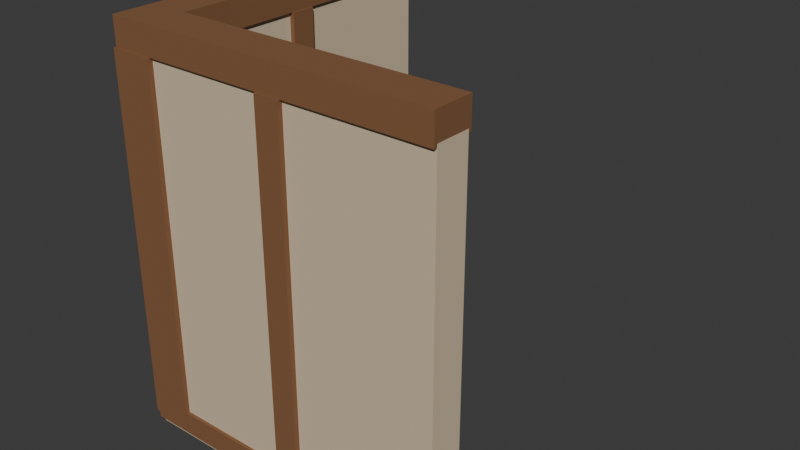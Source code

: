 # Source: source.blend  (saved by Blender 4.3.34; exported with 4.5.12 LTS)
import bpy
from mathutils import Matrix  # noqa: F401  (used for matrix-valued properties, if any)

bpy.ops.wm.read_factory_settings(use_empty=True)
scene = bpy.context.scene
scene.name = 'Scene'

# ---- collections
col_collection = bpy.data.collections.new('Collection'); scene.collection.children.link(col_collection)

# ---- materials (node trees are filled in below, after node groups)
mat_cream = bpy.data.materials.new('cream')
mat_cream.diffuse_color = (0.66, 0.53, 0.37, 1.0)
mat_honey = bpy.data.materials.new('honey')
mat_honey.diffuse_color = (0.23, 0.105, 0.044, 1.0)

# ---- material node trees
mat_cream.use_nodes = True; mat_cream.node_tree.nodes.clear()
_N = mat_cream.node_tree.nodes; _L = mat_cream.node_tree.links
n0 = _N.new('ShaderNodeBsdfPrincipled'); n0.name = 'Principled BSDF'; n0.location = (10, 300)
n0.inputs[0].default_value = (0.66, 0.53, 0.37, 1.0)
n0.inputs[2].default_value = 0.83
n1 = _N.new('ShaderNodeOutputMaterial'); n1.name = 'Material Output'; n1.location = (300, 300)
_L.new(n0.outputs[0], n1.inputs[0])
n1.is_active_output = True
mat_honey.use_nodes = True; mat_honey.node_tree.nodes.clear()
_N = mat_honey.node_tree.nodes; _L = mat_honey.node_tree.links
n0 = _N.new('ShaderNodeBsdfPrincipled'); n0.name = 'Principled BSDF'; n0.location = (10, 300)
n0.inputs[0].default_value = (0.23, 0.105, 0.044, 1.0)
n0.inputs[2].default_value = 0.83
n1 = _N.new('ShaderNodeOutputMaterial'); n1.name = 'Material Output'; n1.location = (300, 300)
_L.new(n0.outputs[0], n1.inputs[0])
n1.is_active_output = True

# ---- world
world_world = bpy.data.worlds.new('World'); scene.world = world_world
world_world.use_nodes = True; world_world.node_tree.nodes.clear()
_N = world_world.node_tree.nodes; _L = world_world.node_tree.links
n0 = _N.new('ShaderNodeOutputWorld'); n0.name = 'World Output'; n0.location = (300, 300)
n1 = _N.new('ShaderNodeBackground'); n1.name = 'Background'; n1.location = (10, 300)
n1.inputs[0].default_value = (0.05088, 0.05088, 0.05088, 1.0)
_L.new(n1.outputs[0], n0.inputs[0])
n0.is_active_output = True
world_world.color = (0.05088, 0.05088, 0.05088)
world_world.sun_shadow_jitter_overblur = 0.0

# ---- meshes
me_base_plaster_l = bpy.data.meshes.new('Base plaster L')
me_base_plaster_l.from_pydata([(-0.11, -0.11, 0.0), (2.0, -0.11, 0.0), (2.0, 0.11, 0.0), (0.11, 0.11, 0.0), (0.11, 2.0, 0.0), (-0.11, 2.0, 0.0), (-0.11, -0.11, 2.44), (2.0, -0.11, 2.44), (2.0, 0.11, 2.44), (0.11, 0.11, 2.44), (0.11, 2.0, 2.44), (-0.11, 2.0, 2.44)], [], [(3, 1, 0), (6, 9, 11), (1, 6, 0), (2, 7, 1), (3, 8, 2), (4, 9, 3), (5, 10, 4), (0, 11, 5), (0, 5, 3), (5, 4, 3), (3, 2, 1), (6, 7, 9), (7, 8, 9), (9, 10, 11), (1, 7, 6), (2, 8, 7), (3, 9, 8), (4, 10, 9), (5, 11, 10), (0, 6, 11)])
me_base_plaster_l.materials.append(mat_cream)
me_base_plaster_l.update()
me_frame_top_rail = bpy.data.meshes.new('Frame top rail')
me_frame_top_rail.from_pydata([(-0.13, -0.13, 2.42), (1.999, -0.13, 2.42), (1.999, 0.13, 2.42), (0.13, 0.13, 2.42), (0.13, 1.999, 2.42), (-0.13, 1.999, 2.42), (-0.13, -0.13, 2.6), (1.999, -0.13, 2.6), (1.999, 0.13, 2.6), (0.13, 0.13, 2.6), (0.13, 1.999, 2.6), (-0.13, 1.999, 2.6)], [], [(3, 1, 0), (6, 9, 11), (1, 6, 0), (2, 7, 1), (3, 8, 2), (4, 9, 3), (5, 10, 4), (0, 11, 5), (0, 5, 3), (5, 4, 3), (3, 2, 1), (6, 7, 9), (7, 8, 9), (9, 10, 11), (1, 7, 6), (2, 8, 7), (3, 9, 8), (4, 10, 9), (5, 11, 10), (0, 6, 11)])
me_frame_top_rail.materials.append(mat_honey)
me_frame_top_rail.update()
me_frame_bottom_rail = bpy.data.meshes.new('Frame bottom rail')
me_frame_bottom_rail.from_pydata([(-0.13, -0.13, 0.03), (1.999, -0.13, 0.03), (1.999, 0.13, 0.03), (0.13, 0.13, 0.03), (0.13, 1.999, 0.03), (-0.13, 1.999, 0.03), (-0.13, -0.13, 0.18), (1.999, -0.13, 0.18), (1.999, 0.13, 0.18), (0.13, 0.13, 0.18), (0.13, 1.999, 0.18), (-0.13, 1.999, 0.18)], [], [(3, 1, 0), (6, 9, 11), (1, 6, 0), (2, 7, 1), (3, 8, 2), (4, 9, 3), (5, 10, 4), (0, 11, 5), (0, 5, 3), (5, 4, 3), (3, 2, 1), (6, 7, 9), (7, 8, 9), (9, 10, 11), (1, 7, 6), (2, 8, 7), (3, 9, 8), (4, 10, 9), (5, 11, 10), (0, 6, 11)])
me_frame_bottom_rail.materials.append(mat_honey)
me_frame_bottom_rail.update()
me_cube_001 = bpy.data.meshes.new('Cube.001')
me_cube_001.from_pydata([(-0.14, -0.14, 0.08), (-0.14, -0.14, 2.42), (-0.14, 0.14, 0.08), (-0.14, 0.14, 2.42), (0.14, -0.14, 0.08), (0.14, -0.14, 2.42), (0.14, 0.14, 0.08), (0.14, 0.14, 2.42)], [], [(1, 2, 0), (3, 6, 2), (7, 4, 6), (5, 0, 4), (6, 0, 2), (3, 5, 7), (1, 3, 2), (3, 7, 6), (7, 5, 4), (5, 1, 0), (6, 4, 0), (3, 1, 5)])
_uv = me_cube_001.uv_layers.new(name='UVMap')
_uv.uv.foreach_set('vector', [0.625, 0.0, 0.375, 0.25, 0.375, 0.0, 0.625, 0.25, 0.375, 0.5, 0.375, 0.25, 0.625, 0.5, 0.375, 0.75, 0.375, 0.5, 0.625, 0.75, 0.375, 1.0, 0.375, 0.75, 0.375, 0.5, 0.125, 0.75, 0.125, 0.5, 0.875, 0.5, 0.625, 0.75, 0.625, 0.5, 0.625, 0.0, 0.625, 0.25, 0.375, 0.25, 0.625, 0.25, 0.625, 0.5, 0.375, 0.5, 0.625, 0.5, 0.625, 0.75, 0.375, 0.75, 0.625, 0.75, 0.625, 1.0, 0.375, 1.0, 0.375, 0.5, 0.375, 0.75, 0.125, 0.75, 0.875, 0.5, 0.875, 0.75, 0.625, 0.75])
me_cube_001.materials.append(mat_honey)
me_cube_001.update()
me_cube_002 = bpy.data.meshes.new('Cube.002')
me_cube_002.from_pydata([(0.92, -0.14, 0.08), (0.92, -0.14, 2.42), (0.92, 0.14, 0.08), (0.92, 0.14, 2.42), (1.08, -0.14, 0.08), (1.08, -0.14, 2.42), (1.08, 0.14, 0.08), (1.08, 0.14, 2.42)], [], [(1, 2, 0), (3, 6, 2), (7, 4, 6), (5, 0, 4), (6, 0, 2), (3, 5, 7), (1, 3, 2), (3, 7, 6), (7, 5, 4), (5, 1, 0), (6, 4, 0), (3, 1, 5)])
_uv = me_cube_002.uv_layers.new(name='UVMap')
_uv.uv.foreach_set('vector', [0.625, 0.0, 0.375, 0.25, 0.375, 0.0, 0.625, 0.25, 0.375, 0.5, 0.375, 0.25, 0.625, 0.5, 0.375, 0.75, 0.375, 0.5, 0.625, 0.75, 0.375, 1.0, 0.375, 0.75, 0.375, 0.5, 0.125, 0.75, 0.125, 0.5, 0.875, 0.5, 0.625, 0.75, 0.625, 0.5, 0.625, 0.0, 0.625, 0.25, 0.375, 0.25, 0.625, 0.25, 0.625, 0.5, 0.375, 0.5, 0.625, 0.5, 0.625, 0.75, 0.375, 0.75, 0.625, 0.75, 0.625, 1.0, 0.375, 1.0, 0.375, 0.5, 0.375, 0.75, 0.125, 0.75, 0.875, 0.5, 0.875, 0.75, 0.625, 0.75])
me_cube_002.materials.append(mat_honey)
me_cube_002.update()
me_cube_003 = bpy.data.meshes.new('Cube.003')
me_cube_003.from_pydata([(-0.14, 0.92, 0.08), (-0.14, 0.92, 2.42), (-0.14, 1.08, 0.08), (-0.14, 1.08, 2.42), (0.14, 0.92, 0.08), (0.14, 0.92, 2.42), (0.14, 1.08, 0.08), (0.14, 1.08, 2.42)], [], [(1, 2, 0), (3, 6, 2), (7, 4, 6), (5, 0, 4), (6, 0, 2), (3, 5, 7), (1, 3, 2), (3, 7, 6), (7, 5, 4), (5, 1, 0), (6, 4, 0), (3, 1, 5)])
_uv = me_cube_003.uv_layers.new(name='UVMap')
_uv.uv.foreach_set('vector', [0.625, 0.0, 0.375, 0.25, 0.375, 0.0, 0.625, 0.25, 0.375, 0.5, 0.375, 0.25, 0.625, 0.5, 0.375, 0.75, 0.375, 0.5, 0.625, 0.75, 0.375, 1.0, 0.375, 0.75, 0.375, 0.5, 0.125, 0.75, 0.125, 0.5, 0.875, 0.5, 0.625, 0.75, 0.625, 0.5, 0.625, 0.0, 0.625, 0.25, 0.375, 0.25, 0.625, 0.25, 0.625, 0.5, 0.375, 0.5, 0.625, 0.5, 0.625, 0.75, 0.375, 0.75, 0.625, 0.75, 0.625, 1.0, 0.375, 1.0, 0.375, 0.5, 0.375, 0.75, 0.125, 0.75, 0.875, 0.5, 0.875, 0.75, 0.625, 0.75])
me_cube_003.materials.append(mat_honey)
me_cube_003.update()

# ---- objects
ob_base_plaster_l = bpy.data.objects.new('Base plaster L', me_base_plaster_l)
ob_frame_top_rail = bpy.data.objects.new('Frame top rail', me_frame_top_rail)
ob_frame_bottom_rail = bpy.data.objects.new('Frame bottom rail', me_frame_bottom_rail)
ob_frame_owned_corner_post = bpy.data.objects.new('Frame owned corner post', me_cube_001)
ob_frame_x_arm_stud = bpy.data.objects.new('Frame X arm stud', me_cube_002)
ob_frame_y_arm_stud = bpy.data.objects.new('Frame Y arm stud', me_cube_003)

# ---- transforms, parenting, visibility, modifiers, constraints
ob_base_plaster_l.location = (0.0, 0.0, 0.0)
ob_frame_top_rail.location = (0.0, 0.0, 0.0)
ob_frame_bottom_rail.location = (0.0, 0.0, 0.0)
ob_frame_owned_corner_post.location = (0.0, 0.0, 0.0)
ob_frame_x_arm_stud.location = (0.0, 0.0, 0.0)
ob_frame_y_arm_stud.location = (0.0, 0.0, 0.0)

# ---- collection membership
scene.collection.objects.link(ob_base_plaster_l)
scene.collection.objects.link(ob_frame_top_rail)
scene.collection.objects.link(ob_frame_bottom_rail)
col_collection.objects.link(ob_frame_owned_corner_post)
col_collection.objects.link(ob_frame_x_arm_stud)
col_collection.objects.link(ob_frame_y_arm_stud)

# ---- scene / render settings (as saved in the file)
scene.frame_start = 1; scene.frame_end = 250; scene.frame_set(1)
scene.render.engine = 'BLENDER_EEVEE_NEXT'
bpy.context.view_layer.update()

# ---- added for rendering (the .blend has no active camera and no usable light): camera, sun
cam_auto = bpy.data.cameras.new('AutoCamera')
cam_auto.lens = 50.0
cam_auto.sensor_width = 36.0
cam_auto.clip_end = 1000.0
ob_auto_camera = bpy.data.objects.new('AutoCamera', cam_auto)
scene.collection.objects.link(ob_auto_camera)
ob_auto_camera.location = (4.62154, -3.49985, 4.25323)
ob_auto_camera.rotation_euler = (1.09748, -7.21219e-08, 0.694738)
scene.camera = ob_auto_camera
light_auto_sun = bpy.data.lights.new('AutoSun', 'SUN')
light_auto_sun.energy = 3.0
light_auto_sun.angle = 0.0523599
ob_auto_sun = bpy.data.objects.new('AutoSun', light_auto_sun)
scene.collection.objects.link(ob_auto_sun)
ob_auto_sun.rotation_euler = (0.872665, 0.174533, 0.523599)
bpy.context.view_layer.update()
